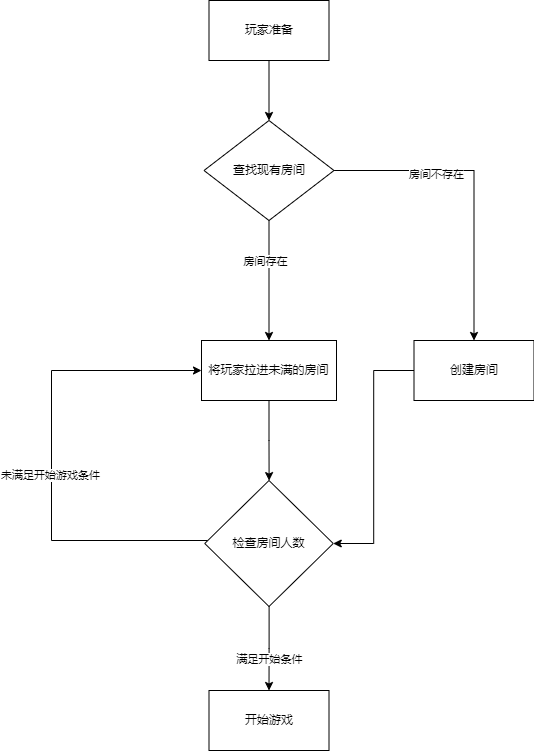

The diagram above was exported from draw.io. Its source (the exported page's mxGraphModel, read from the mxfile embedded in the PNG):
<mxGraphModel dx="1298" dy="917" grid="1" gridSize="10" guides="1" tooltips="1" connect="1" arrows="1" fold="1" page="1" pageScale="1" pageWidth="827" pageHeight="1169" math="0" shadow="0">
  <root>
    <mxCell id="0" />
    <mxCell id="1" parent="0" />
    <mxCell id="HRkeSsOjyrvqCMzM1o_D-7" style="edgeStyle=orthogonalEdgeStyle;rounded=0;orthogonalLoop=1;jettySize=auto;html=1;entryX=0.5;entryY=0;entryDx=0;entryDy=0;" parent="1" source="HRkeSsOjyrvqCMzM1o_D-1" target="HRkeSsOjyrvqCMzM1o_D-5" edge="1">
      <mxGeometry relative="1" as="geometry" />
    </mxCell>
    <mxCell id="HRkeSsOjyrvqCMzM1o_D-1" value="玩家准备" style="rounded=0;whiteSpace=wrap;html=1;" parent="1" vertex="1">
      <mxGeometry x="327.5" y="150" width="120" height="60" as="geometry" />
    </mxCell>
    <mxCell id="HRkeSsOjyrvqCMzM1o_D-22" style="edgeStyle=orthogonalEdgeStyle;rounded=0;orthogonalLoop=1;jettySize=auto;html=1;entryX=1;entryY=0.5;entryDx=0;entryDy=0;" parent="1" source="HRkeSsOjyrvqCMzM1o_D-2" target="HRkeSsOjyrvqCMzM1o_D-16" edge="1">
      <mxGeometry relative="1" as="geometry" />
    </mxCell>
    <mxCell id="HRkeSsOjyrvqCMzM1o_D-2" value="创建房间" style="rounded=0;whiteSpace=wrap;html=1;" parent="1" vertex="1">
      <mxGeometry x="532.5" y="490" width="120" height="60" as="geometry" />
    </mxCell>
    <mxCell id="HRkeSsOjyrvqCMzM1o_D-9" style="edgeStyle=orthogonalEdgeStyle;rounded=0;orthogonalLoop=1;jettySize=auto;html=1;exitX=1;exitY=0.5;exitDx=0;exitDy=0;entryX=0.5;entryY=0;entryDx=0;entryDy=0;" parent="1" source="HRkeSsOjyrvqCMzM1o_D-5" target="HRkeSsOjyrvqCMzM1o_D-2" edge="1">
      <mxGeometry relative="1" as="geometry" />
    </mxCell>
    <mxCell id="HRkeSsOjyrvqCMzM1o_D-10" value="房间不存在" style="edgeLabel;html=1;align=center;verticalAlign=middle;resizable=0;points=[];" parent="HRkeSsOjyrvqCMzM1o_D-9" vertex="1" connectable="0">
      <mxGeometry x="-0.3425" y="-3" relative="1" as="geometry">
        <mxPoint as="offset" />
      </mxGeometry>
    </mxCell>
    <mxCell id="HRkeSsOjyrvqCMzM1o_D-12" style="edgeStyle=orthogonalEdgeStyle;rounded=0;orthogonalLoop=1;jettySize=auto;html=1;entryX=0.5;entryY=0;entryDx=0;entryDy=0;" parent="1" source="HRkeSsOjyrvqCMzM1o_D-5" target="HRkeSsOjyrvqCMzM1o_D-11" edge="1">
      <mxGeometry relative="1" as="geometry" />
    </mxCell>
    <mxCell id="HRkeSsOjyrvqCMzM1o_D-13" value="房间存在" style="edgeLabel;html=1;align=center;verticalAlign=middle;resizable=0;points=[];" parent="HRkeSsOjyrvqCMzM1o_D-12" vertex="1" connectable="0">
      <mxGeometry x="-0.3308" y="-4" relative="1" as="geometry">
        <mxPoint as="offset" />
      </mxGeometry>
    </mxCell>
    <mxCell id="HRkeSsOjyrvqCMzM1o_D-5" value="查找现有房间" style="rhombus;whiteSpace=wrap;html=1;" parent="1" vertex="1">
      <mxGeometry x="322.5" y="270" width="130" height="100" as="geometry" />
    </mxCell>
    <mxCell id="HRkeSsOjyrvqCMzM1o_D-17" style="edgeStyle=orthogonalEdgeStyle;rounded=0;orthogonalLoop=1;jettySize=auto;html=1;" parent="1" source="HRkeSsOjyrvqCMzM1o_D-11" target="HRkeSsOjyrvqCMzM1o_D-16" edge="1">
      <mxGeometry relative="1" as="geometry" />
    </mxCell>
    <mxCell id="HRkeSsOjyrvqCMzM1o_D-11" value="将玩家拉进未满的房间" style="rounded=0;whiteSpace=wrap;html=1;" parent="1" vertex="1">
      <mxGeometry x="320" y="490" width="135" height="60" as="geometry" />
    </mxCell>
    <mxCell id="HRkeSsOjyrvqCMzM1o_D-18" style="edgeStyle=orthogonalEdgeStyle;rounded=0;orthogonalLoop=1;jettySize=auto;html=1;entryX=0;entryY=0.5;entryDx=0;entryDy=0;" parent="1" source="HRkeSsOjyrvqCMzM1o_D-16" target="HRkeSsOjyrvqCMzM1o_D-11" edge="1">
      <mxGeometry relative="1" as="geometry">
        <Array as="points">
          <mxPoint x="170" y="690" />
          <mxPoint x="170" y="520" />
        </Array>
      </mxGeometry>
    </mxCell>
    <mxCell id="HRkeSsOjyrvqCMzM1o_D-19" value="未满足开始游戏条件" style="edgeLabel;html=1;align=center;verticalAlign=middle;resizable=0;points=[];" parent="HRkeSsOjyrvqCMzM1o_D-18" vertex="1" connectable="0">
      <mxGeometry x="-0.0682" y="2" relative="1" as="geometry">
        <mxPoint as="offset" />
      </mxGeometry>
    </mxCell>
    <mxCell id="HRkeSsOjyrvqCMzM1o_D-21" style="edgeStyle=orthogonalEdgeStyle;rounded=0;orthogonalLoop=1;jettySize=auto;html=1;entryX=0.5;entryY=0;entryDx=0;entryDy=0;" parent="1" source="HRkeSsOjyrvqCMzM1o_D-16" target="HRkeSsOjyrvqCMzM1o_D-20" edge="1">
      <mxGeometry relative="1" as="geometry" />
    </mxCell>
    <mxCell id="HRkeSsOjyrvqCMzM1o_D-23" value="满足开始条件" style="edgeLabel;html=1;align=center;verticalAlign=middle;resizable=0;points=[];" parent="HRkeSsOjyrvqCMzM1o_D-21" vertex="1" connectable="0">
      <mxGeometry x="0.2656" relative="1" as="geometry">
        <mxPoint as="offset" />
      </mxGeometry>
    </mxCell>
    <mxCell id="HRkeSsOjyrvqCMzM1o_D-16" value="检查房间人数" style="rhombus;whiteSpace=wrap;html=1;" parent="1" vertex="1">
      <mxGeometry x="323.25" y="630" width="128.5" height="126" as="geometry" />
    </mxCell>
    <mxCell id="HRkeSsOjyrvqCMzM1o_D-20" value="开始游戏" style="rounded=0;whiteSpace=wrap;html=1;" parent="1" vertex="1">
      <mxGeometry x="327.5" y="840" width="120" height="60" as="geometry" />
    </mxCell>
  </root>
</mxGraphModel>